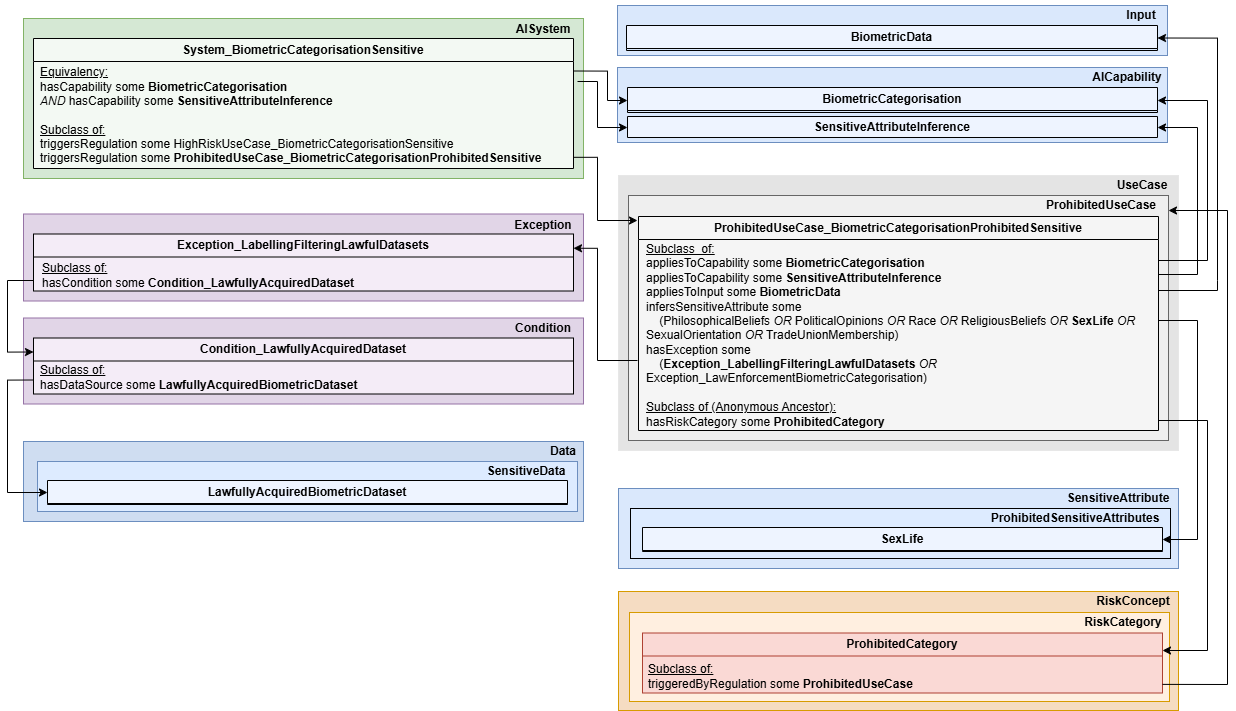

The diagram above was exported from draw.io. Its source (the exported page's mxGraphModel, read from the mxfile embedded in the PNG):
<mxGraphModel dx="2802" dy="2156" grid="1" gridSize="10" guides="1" tooltips="1" connect="1" arrows="1" fold="1" page="1" pageScale="1" pageWidth="850" pageHeight="1100" math="0" shadow="0">
  <root>
    <mxCell id="0" />
    <mxCell id="1" parent="0" />
    <mxCell id="2" parent="1" style="rounded=0;whiteSpace=wrap;html=1;fillColor=#dae8fc;strokeColor=#6c8ebf;" value="" vertex="1">
      <mxGeometry height="80" width="560" x="411" y="348" as="geometry" />
    </mxCell>
    <mxCell id="3" parent="1" style="rounded=0;whiteSpace=wrap;html=1;fillColor=#dae8fc;strokeColor=#6c8ebf;" value="" vertex="1">
      <mxGeometry height="50" width="550" x="410" y="-135" as="geometry" />
    </mxCell>
    <mxCell id="4" parent="1" style="rounded=0;whiteSpace=wrap;html=1;fillColor=#e1d5e7;strokeColor=#9673a6;" value="" vertex="1">
      <mxGeometry height="86" width="560" x="-184" y="177.5" as="geometry" />
    </mxCell>
    <mxCell id="5" parent="1" style="rounded=0;whiteSpace=wrap;html=1;fillColor=#e1d5e7;strokeColor=#9673a6;" value="" vertex="1">
      <mxGeometry height="87" width="560" x="-184" y="73.5" as="geometry" />
    </mxCell>
    <mxCell id="6" parent="1" style="rounded=0;whiteSpace=wrap;html=1;fillColor=#dae8fc;strokeColor=#6c8ebf;" value="" vertex="1">
      <mxGeometry height="75" width="550" x="410" y="-73" as="geometry" />
    </mxCell>
    <mxCell id="7" parent="1" style="rounded=0;whiteSpace=wrap;html=1;fillColor=#E4E4E4;fontColor=#333333;strokeColor=#E7E7E7;" value="" vertex="1">
      <mxGeometry height="275" width="560" x="411" y="35" as="geometry" />
    </mxCell>
    <mxCell id="8" parent="1" style="text;html=1;whiteSpace=wrap;strokeColor=none;fillColor=none;align=center;verticalAlign=middle;rounded=0;fontStyle=1" value="UseCase" vertex="1">
      <mxGeometry height="30" width="60" x="905" y="30" as="geometry" />
    </mxCell>
    <mxCell id="9" parent="1" style="rounded=0;whiteSpace=wrap;html=1;fillColor=#d5e8d4;strokeColor=#82b366;" value="" vertex="1">
      <mxGeometry height="160" width="560" x="-184" y="-122" as="geometry" />
    </mxCell>
    <mxCell id="10" parent="1" style="text;html=1;whiteSpace=wrap;strokeColor=none;fillColor=none;align=center;verticalAlign=middle;rounded=0;fontStyle=1" value="AISystem" vertex="1">
      <mxGeometry height="30" width="60" x="306" y="-126" as="geometry" />
    </mxCell>
    <mxCell id="11" edge="1" parent="1" source="50" style="edgeStyle=orthogonalEdgeStyle;rounded=0;orthogonalLoop=1;jettySize=auto;html=1;entryX=0;entryY=0.5;entryDx=0;entryDy=0;exitX=1;exitY=0.25;exitDx=0;exitDy=0;" target="26">
      <mxGeometry relative="1" as="geometry">
        <Array as="points">
          <mxPoint x="400" y="-70" />
          <mxPoint x="400" y="-40" />
          <mxPoint x="420" y="-40" />
        </Array>
        <mxPoint x="350" y="-39" as="sourcePoint" />
      </mxGeometry>
    </mxCell>
    <mxCell id="12" parent="1" style="rounded=0;whiteSpace=wrap;html=1;fillColor=light-dark(#EFEFEF,#DADADA);fontColor=#333333;strokeColor=#666666;" value="" vertex="1">
      <mxGeometry height="245" width="540" x="421" y="55" as="geometry" />
    </mxCell>
    <mxCell id="13" parent="1" style="text;html=1;whiteSpace=wrap;strokeColor=none;fillColor=none;align=center;verticalAlign=middle;rounded=0;fontStyle=1" value="ProhibitedUseCase" vertex="1">
      <mxGeometry height="30" width="60" x="864" y="50" as="geometry" />
    </mxCell>
    <mxCell id="14" edge="1" parent="1" style="edgeStyle=orthogonalEdgeStyle;rounded=0;orthogonalLoop=1;jettySize=auto;html=1;entryX=1;entryY=0.25;entryDx=0;entryDy=0;" target="20">
      <mxGeometry relative="1" as="geometry">
        <Array as="points">
          <mxPoint x="390" y="220" />
          <mxPoint x="390" y="108" />
        </Array>
        <mxPoint x="430" y="220" as="sourcePoint" />
      </mxGeometry>
    </mxCell>
    <mxCell id="15" edge="1" parent="1" source="53" style="edgeStyle=orthogonalEdgeStyle;rounded=0;orthogonalLoop=1;jettySize=auto;html=1;exitX=1;exitY=0.25;exitDx=0;exitDy=0;entryX=1;entryY=0.5;entryDx=0;entryDy=0;" target="26">
      <mxGeometry relative="1" as="geometry">
        <Array as="points">
          <mxPoint x="1000" y="120" />
          <mxPoint x="1000" y="-40" />
          <mxPoint x="950" y="-40" />
        </Array>
      </mxGeometry>
    </mxCell>
    <mxCell id="16" edge="1" parent="1" style="edgeStyle=orthogonalEdgeStyle;rounded=0;orthogonalLoop=1;jettySize=auto;html=1;entryX=1;entryY=0.5;entryDx=0;entryDy=0;" target="27">
      <mxGeometry relative="1" as="geometry">
        <Array as="points">
          <mxPoint x="950" y="134" />
          <mxPoint x="990" y="134" />
          <mxPoint x="990" y="-13" />
          <mxPoint x="950" y="-13" />
        </Array>
        <mxPoint x="950" y="144" as="sourcePoint" />
        <mxPoint x="950.0000000000005" y="-9.499999999999773" as="targetPoint" />
      </mxGeometry>
    </mxCell>
    <mxCell id="17" edge="1" parent="1" style="edgeStyle=orthogonalEdgeStyle;rounded=0;orthogonalLoop=1;jettySize=auto;html=1;entryX=1;entryY=0.5;entryDx=0;entryDy=0;" target="29">
      <mxGeometry relative="1" as="geometry">
        <Array as="points">
          <mxPoint x="1010" y="140" />
          <mxPoint x="1010" y="-102" />
          <mxPoint x="953" y="-102" />
        </Array>
        <mxPoint x="950" y="150" as="sourcePoint" />
      </mxGeometry>
    </mxCell>
    <mxCell id="18" parent="1" style="text;html=1;whiteSpace=wrap;strokeColor=none;fillColor=none;align=center;verticalAlign=middle;rounded=0;fontStyle=1" value="Exception" vertex="1">
      <mxGeometry height="30" width="60" x="306" y="69.5" as="geometry" />
    </mxCell>
    <mxCell id="19" edge="1" parent="1" style="edgeStyle=orthogonalEdgeStyle;rounded=0;orthogonalLoop=1;jettySize=auto;html=1;entryX=0;entryY=0.25;entryDx=0;entryDy=0;" target="23">
      <mxGeometry relative="1" as="geometry">
        <Array as="points">
          <mxPoint x="-200" y="140" />
          <mxPoint x="-200" y="211" />
        </Array>
        <mxPoint x="-174" y="140" as="sourcePoint" />
      </mxGeometry>
    </mxCell>
    <mxCell id="20" parent="1" style="swimlane;whiteSpace=wrap;html=1;swimlaneFillColor=#F4ECF7;fillColor=#F4ECF7;" value="Exception_LabellingFilteringLawfulDatasets" vertex="1">
      <mxGeometry height="57" width="540" x="-174" y="93.5" as="geometry" />
    </mxCell>
    <mxCell id="21" parent="20" style="text;html=1;whiteSpace=wrap;strokeColor=none;fillColor=none;align=left;verticalAlign=middle;rounded=0;" value="&lt;div&gt;&lt;u&gt;Subclass of:&lt;/u&gt;&lt;/div&gt;&lt;div&gt;hasCondition some &lt;b&gt;Condition_LawfullyAcquiredDataset&lt;/b&gt;&lt;/div&gt;" vertex="1">
      <mxGeometry height="33" width="530" x="7" y="25" as="geometry" />
    </mxCell>
    <mxCell id="22" parent="1" style="text;html=1;whiteSpace=wrap;strokeColor=none;fillColor=none;align=center;verticalAlign=middle;rounded=0;fontStyle=1" value="Condition" vertex="1">
      <mxGeometry height="30" width="60" x="306" y="172.5" as="geometry" />
    </mxCell>
    <mxCell id="23" parent="1" style="swimlane;whiteSpace=wrap;html=1;swimlaneFillColor=#F4ECF7;fillColor=#F4ECF7;" value="&lt;span style=&quot;text-align: left;&quot;&gt;Condition_LawfullyAcquiredDataset&lt;/span&gt;" vertex="1">
      <mxGeometry height="56" width="540" x="-174" y="197.5" as="geometry" />
    </mxCell>
    <mxCell id="24" parent="23" style="text;html=1;whiteSpace=wrap;strokeColor=none;fillColor=none;align=left;verticalAlign=middle;rounded=0;" value="&lt;div&gt;&lt;u&gt;Subclass of:&lt;/u&gt;&lt;/div&gt;&lt;div&gt;hasDataSource some &lt;b style=&quot;&quot;&gt;LawfullyAcquiredBiometricDataset&lt;/b&gt;&lt;/div&gt;" vertex="1">
      <mxGeometry height="40.5" width="530" x="5" y="19.5" as="geometry" />
    </mxCell>
    <mxCell id="25" parent="1" style="text;html=1;whiteSpace=wrap;strokeColor=none;fillColor=none;align=center;verticalAlign=middle;rounded=0;fontStyle=1" value="AICapability" vertex="1">
      <mxGeometry height="30" width="60" x="890" y="-78" as="geometry" />
    </mxCell>
    <mxCell id="26" parent="1" style="swimlane;whiteSpace=wrap;html=1;fillColor=#EEF4FF;" value="&lt;span style=&quot;text-align: left;&quot;&gt;BiometricCategorisation&lt;/span&gt;" vertex="1">
      <mxGeometry height="25" width="530" x="420" y="-53" as="geometry" />
    </mxCell>
    <mxCell id="27" parent="1" style="swimlane;whiteSpace=wrap;html=1;fillColor=#EEF4FF;" value="SensitiveAttributeInference" vertex="1">
      <mxGeometry height="21" width="530" x="420" y="-24" as="geometry" />
    </mxCell>
    <mxCell id="28" parent="1" style="text;html=1;whiteSpace=wrap;strokeColor=none;fillColor=none;align=center;verticalAlign=middle;rounded=0;fontStyle=1" value="Input" vertex="1">
      <mxGeometry height="30" width="60" x="904" y="-140" as="geometry" />
    </mxCell>
    <mxCell id="29" parent="1" style="swimlane;whiteSpace=wrap;html=1;fillColor=#EEF4FF;" value="BiometricData" vertex="1">
      <mxGeometry height="25" width="531" x="419" y="-115" as="geometry" />
    </mxCell>
    <mxCell id="30" parent="1" style="rounded=0;whiteSpace=wrap;html=1;fillColor=#DDEBFF;" value="" vertex="1">
      <mxGeometry height="50" width="540" x="423" y="368" as="geometry" />
    </mxCell>
    <mxCell id="31" edge="1" parent="1" style="edgeStyle=orthogonalEdgeStyle;rounded=0;orthogonalLoop=1;jettySize=auto;html=1;entryX=0;entryY=0.5;entryDx=0;entryDy=0;" target="27">
      <mxGeometry relative="1" as="geometry">
        <Array as="points">
          <mxPoint x="390" y="-59" />
          <mxPoint x="390" y="-13" />
          <mxPoint x="420" y="-13" />
        </Array>
        <mxPoint x="370" y="-59" as="sourcePoint" />
      </mxGeometry>
    </mxCell>
    <mxCell id="32" parent="1" style="text;html=1;whiteSpace=wrap;strokeColor=none;fillColor=none;align=center;verticalAlign=middle;rounded=0;fontStyle=1" value="SensitiveAttribute" vertex="1">
      <mxGeometry height="30" width="60" x="881" y="343" as="geometry" />
    </mxCell>
    <mxCell id="33" parent="1" style="text;html=1;whiteSpace=wrap;strokeColor=none;fillColor=none;align=center;verticalAlign=middle;rounded=0;fontStyle=1" value="ProhibitedSensitiveAttributes" vertex="1">
      <mxGeometry height="30" width="60" x="838" y="363" as="geometry" />
    </mxCell>
    <mxCell id="34" parent="1" style="swimlane;whiteSpace=wrap;html=1;fillColor=#EEF4FF;" value="SexLife" vertex="1">
      <mxGeometry height="24" width="520" x="435" y="387" as="geometry" />
    </mxCell>
    <mxCell id="35" edge="1" parent="1" style="edgeStyle=orthogonalEdgeStyle;rounded=0;orthogonalLoop=1;jettySize=auto;html=1;entryX=1;entryY=0.5;entryDx=0;entryDy=0;" target="34">
      <mxGeometry relative="1" as="geometry">
        <Array as="points">
          <mxPoint x="951" y="180" />
          <mxPoint x="990" y="180" />
          <mxPoint x="990" y="399" />
        </Array>
        <mxPoint x="951" y="180" as="sourcePoint" />
      </mxGeometry>
    </mxCell>
    <mxCell id="36" parent="1" style="rounded=0;whiteSpace=wrap;html=1;fillColor=#CFDDF1;strokeColor=#6c8ebf;" value="" vertex="1">
      <mxGeometry height="80" width="560" x="-184" y="301" as="geometry" />
    </mxCell>
    <mxCell id="37" parent="1" style="rounded=0;whiteSpace=wrap;html=1;fillColor=#DDEBFF;strokeColor=#6c8ebf;" value="" vertex="1">
      <mxGeometry height="50" width="540" x="-170" y="321" as="geometry" />
    </mxCell>
    <mxCell id="38" parent="1" style="text;html=1;whiteSpace=wrap;strokeColor=none;fillColor=none;align=center;verticalAlign=middle;rounded=0;fontStyle=1" value="Data" vertex="1">
      <mxGeometry height="30" width="60" x="326" y="296" as="geometry" />
    </mxCell>
    <mxCell id="39" parent="1" style="text;html=1;whiteSpace=wrap;strokeColor=none;fillColor=none;align=center;verticalAlign=middle;rounded=0;fontStyle=1" value="SensitiveData" vertex="1">
      <mxGeometry height="30" width="60" x="289" y="316" as="geometry" />
    </mxCell>
    <mxCell id="40" parent="1" style="swimlane;whiteSpace=wrap;html=1;fillColor=#EEF4FF;" value="LawfullyAcquiredBiometricDataset" vertex="1">
      <mxGeometry height="24" width="520" x="-160" y="340" as="geometry" />
    </mxCell>
    <mxCell id="41" edge="1" parent="1" source="23" style="edgeStyle=orthogonalEdgeStyle;rounded=0;orthogonalLoop=1;jettySize=auto;html=1;exitX=0;exitY=0.75;exitDx=0;exitDy=0;entryX=0;entryY=0.5;entryDx=0;entryDy=0;" target="40">
      <mxGeometry relative="1" as="geometry">
        <Array as="points">
          <mxPoint x="-200" y="240" />
          <mxPoint x="-200" y="352" />
        </Array>
      </mxGeometry>
    </mxCell>
    <mxCell id="42" parent="1" style="rounded=0;whiteSpace=wrap;html=1;fillColor=#F5DCC2;strokeColor=#d79b00;" value="" vertex="1">
      <mxGeometry height="119" width="560" x="411" y="451" as="geometry" />
    </mxCell>
    <mxCell id="43" parent="1" style="rounded=0;whiteSpace=wrap;html=1;fillColor=#FFEFE0;strokeColor=#d79b00;" value="" vertex="1">
      <mxGeometry height="89" width="540" x="422" y="472" as="geometry" />
    </mxCell>
    <mxCell id="44" parent="1" style="text;html=1;whiteSpace=wrap;strokeColor=none;fillColor=none;align=center;verticalAlign=middle;rounded=0;fontStyle=1" value="RiskConcept" vertex="1">
      <mxGeometry height="30" width="60" x="896" y="446" as="geometry" />
    </mxCell>
    <mxCell id="45" parent="1" style="text;html=1;whiteSpace=wrap;strokeColor=none;fillColor=none;align=center;verticalAlign=middle;rounded=0;fontStyle=1" value="RiskCategory" vertex="1">
      <mxGeometry height="30" width="60" x="886" y="467" as="geometry" />
    </mxCell>
    <mxCell id="46" parent="1" style="swimlane;whiteSpace=wrap;html=1;swimlaneFillColor=#FAD9D5;fillColor=#fad9d5;strokeColor=#ae4132;" value="ProhibitedCategory" vertex="1">
      <mxGeometry height="60" width="520" x="435" y="492.5" as="geometry" />
    </mxCell>
    <mxCell id="47" parent="46" style="text;html=1;whiteSpace=wrap;strokeColor=none;fillColor=none;align=left;verticalAlign=middle;rounded=0;" value="&lt;div&gt;&lt;u&gt;Subclass of:&lt;/u&gt;&lt;/div&gt;triggeredByRegulation some &lt;b&gt;ProhibitedUseCase&lt;/b&gt;" vertex="1">
      <mxGeometry height="30.5" width="516" x="4" y="28.5" as="geometry" />
    </mxCell>
    <mxCell id="48" edge="1" parent="1" source="47" style="edgeStyle=orthogonalEdgeStyle;rounded=0;orthogonalLoop=1;jettySize=auto;html=1;exitX=1;exitY=0.75;exitDx=0;exitDy=0;">
      <mxGeometry relative="1" as="geometry">
        <Array as="points">
          <mxPoint x="954" y="544" />
          <mxPoint x="1020" y="544" />
          <mxPoint x="1020" y="70" />
        </Array>
        <mxPoint x="980" y="540" as="sourcePoint" />
        <mxPoint x="961" y="70" as="targetPoint" />
      </mxGeometry>
    </mxCell>
    <mxCell id="49" edge="1" parent="1" source="51" style="edgeStyle=orthogonalEdgeStyle;rounded=0;orthogonalLoop=1;jettySize=auto;html=1;exitX=1.006;exitY=0.895;exitDx=0;exitDy=0;exitPerimeter=0;">
      <mxGeometry relative="1" as="geometry">
        <Array as="points">
          <mxPoint x="390" y="17" />
          <mxPoint x="390" y="80" />
        </Array>
        <mxPoint x="350" y="-3" as="sourcePoint" />
        <mxPoint x="430" y="80" as="targetPoint" />
      </mxGeometry>
    </mxCell>
    <mxCell id="50" parent="1" style="swimlane;whiteSpace=wrap;html=1;noLabel=0;fixedWidth=0;pointerEvents=1;fillOpacity=100;swimlaneFillColor=#F3F9F3;fillColor=#F3F9F3;" value="System_BiometricCategorisationSensitive" vertex="1">
      <mxGeometry height="130" width="540" x="-174" y="-102" as="geometry" />
    </mxCell>
    <mxCell id="51" parent="50" style="text;html=1;whiteSpace=wrap;strokeColor=none;fillColor=none;align=left;verticalAlign=middle;rounded=0;" value="&lt;u&gt;Equivalency:&lt;/u&gt;&lt;br&gt;&lt;div&gt;&lt;span style=&quot;background-color: transparent; color: light-dark(rgb(0, 0, 0), rgb(255, 255, 255));&quot;&gt;hasCapability some &lt;b&gt;BiometricCategorisation&amp;nbsp;&lt;/b&gt;&lt;/span&gt;&lt;/div&gt;&lt;div&gt;&lt;i&gt;AND&lt;/i&gt; hasCapability some &lt;b&gt;SensitiveAttributeInference&lt;/b&gt;&lt;/div&gt;&lt;div&gt;&lt;br&gt;&lt;/div&gt;&lt;div&gt;&lt;u&gt;Subclass of:&lt;/u&gt;&lt;/div&gt;&lt;div&gt;triggersRegulation some HighRiskUseCase_BiometricCategorisationSensitive&lt;/div&gt;&lt;div&gt;triggersRegulation some &lt;b&gt;ProhibitedUseCase_BiometricCategorisationProhibitedSensitive&lt;/b&gt;&lt;/div&gt;" vertex="1">
      <mxGeometry height="106.5" width="530" x="5" y="23.5" as="geometry" />
    </mxCell>
    <mxCell id="52" edge="1" parent="1" style="edgeStyle=orthogonalEdgeStyle;rounded=0;orthogonalLoop=1;jettySize=auto;html=1;">
      <mxGeometry relative="1" as="geometry">
        <Array as="points">
          <mxPoint x="950" y="280" />
          <mxPoint x="1000" y="280" />
          <mxPoint x="1000" y="510" />
        </Array>
        <mxPoint x="950" y="280" as="sourcePoint" />
        <mxPoint x="955" y="510" as="targetPoint" />
      </mxGeometry>
    </mxCell>
    <mxCell id="53" parent="1" style="swimlane;whiteSpace=wrap;html=1;fillStyle=auto;swimlaneFillColor=#F5F5F5;fillColor=#F5F5F5;" value="&lt;div&gt;ProhibitedUseCase_BiometricCategorisation&lt;span style=&quot;background-color: transparent; color: light-dark(rgb(0, 0, 0), rgb(255, 255, 255));&quot;&gt;ProhibitedSensitive&lt;/span&gt;&lt;/div&gt;" vertex="1">
      <mxGeometry height="214" width="520" x="431" y="76" as="geometry" />
    </mxCell>
    <mxCell id="54" parent="53" style="text;html=1;whiteSpace=wrap;strokeColor=none;fillColor=none;align=left;verticalAlign=middle;rounded=0;" value="&lt;u&gt;Subclass_of:&lt;/u&gt;&lt;br&gt;&lt;div&gt;appliesToCapability some &lt;b&gt;BiometricCategorisation&lt;/b&gt;&lt;/div&gt;&lt;div&gt;appliesToCapability some &lt;b&gt;SensitiveAttributeInference&lt;/b&gt;&lt;/div&gt;&lt;div&gt;appliesToInput some &lt;b&gt;BiometricData&lt;/b&gt;&lt;/div&gt;&lt;div&gt;&lt;div&gt;infersSensitiveAttribute some&amp;nbsp;&lt;/div&gt;&lt;div&gt;&amp;nbsp; &amp;nbsp; (PhilosophicalBeliefs &lt;i&gt;OR &lt;/i&gt;PoliticalOpinions &lt;i&gt;OR &lt;/i&gt;Race &lt;i&gt;OR &lt;/i&gt;ReligiousBeliefs &lt;i&gt;OR &lt;/i&gt;&lt;b&gt;SexLife &lt;/b&gt;&lt;i&gt;OR &lt;/i&gt;SexualOrientation &lt;i&gt;OR &lt;/i&gt;TradeUnionMembership)&lt;/div&gt;&lt;/div&gt;&lt;div&gt;&lt;div&gt;hasException some&amp;nbsp;&lt;/div&gt;&lt;div&gt;&amp;nbsp; &amp;nbsp; (&lt;b&gt;Exception_LabellingFilteringLawfulDatasets&amp;nbsp;&lt;/b&gt;&lt;i&gt;OR &lt;/i&gt;Exception_LawEnforcementBiometricCategorisation)&lt;/div&gt;&lt;/div&gt;&lt;div&gt;&lt;br&gt;&lt;/div&gt;&lt;div&gt;&lt;u&gt;Subclass of (Anonymous Ancestor):&lt;/u&gt;&lt;/div&gt;&lt;div&gt;hasRiskCategory some &lt;b&gt;ProhibitedCategory&lt;/b&gt;&lt;/div&gt;" vertex="1">
      <mxGeometry height="182" width="504" x="6" y="28" as="geometry" />
    </mxCell>
  </root>
</mxGraphModel>